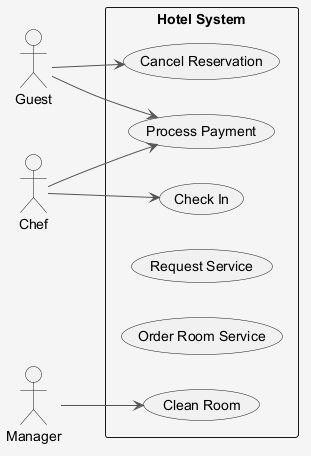

The diagram above was rendered by PlantUML. Its source (embedded in the PNG):
@startuml
skinparam shadowing false
skinparam backgroundColor #F5F5F5
skinparam ArrowColor #555555
left to right direction
actor "Guest" as G
actor "Chef" as C
actor "Manager" as M
rectangle "Hotel System" {
  usecase "Check In" as UC_CheckIn
  usecase "Cancel Reservation" as UC_CancelReservation
  usecase "Process Payment" as UC_ProcessPayment
  usecase "Request Service" as UC_RequestService
  usecase "Order Room Service" as UC_OrderRoomService
  usecase "Clean Room" as UC_CleanRoom
}
G --> UC_CancelReservation
G --> UC_ProcessPayment
C --> UC_CheckIn
C --> UC_ProcessPayment
M --> UC_CleanRoom
@enduml